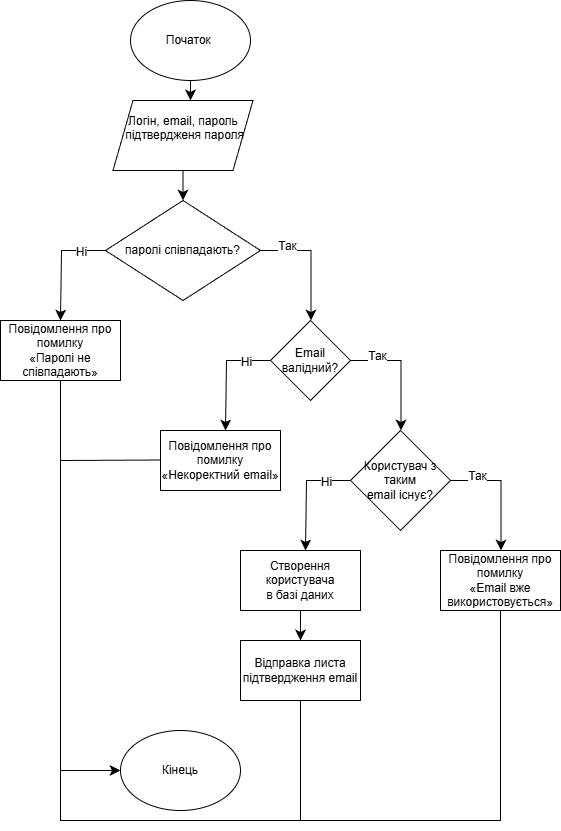

The diagram above was exported from draw.io. Its source (the exported page's mxGraphModel, read from the mxfile embedded in the PNG):
<mxGraphModel dx="512" dy="614" grid="1" gridSize="10" guides="1" tooltips="1" connect="1" arrows="1" fold="1" page="1" pageScale="1" pageWidth="827" pageHeight="1169" math="0" shadow="0">
  <root>
    <mxCell id="0" />
    <mxCell id="1" parent="0" />
    <mxCell id="dp2uF6rCBa3HUig3YhTS-4" edge="1" parent="1" source="dp2uF6rCBa3HUig3YhTS-1" style="edgeStyle=none;curved=1;rounded=0;orthogonalLoop=1;jettySize=auto;html=1;entryX=0.5;entryY=0;entryDx=0;entryDy=0;fontSize=12;startSize=8;endSize=8;">
      <mxGeometry relative="1" as="geometry">
        <mxPoint x="280" y="140" as="targetPoint" />
      </mxGeometry>
    </mxCell>
    <mxCell id="dp2uF6rCBa3HUig3YhTS-1" parent="1" style="ellipse;whiteSpace=wrap;html=1;" value="Початок&amp;nbsp;" vertex="1">
      <mxGeometry height="80" width="120" x="220" y="40" as="geometry" />
    </mxCell>
    <mxCell id="dp2uF6rCBa3HUig3YhTS-2" parent="1" style="ellipse;whiteSpace=wrap;html=1;" value="Кінець" vertex="1">
      <mxGeometry height="80" width="120" x="210" y="770" as="geometry" />
    </mxCell>
    <mxCell id="dp2uF6rCBa3HUig3YhTS-5" parent="1" style="rhombus;whiteSpace=wrap;html=1;" value="&lt;div&gt;паролі співпадають?&lt;/div&gt;" vertex="1">
      <mxGeometry height="100" width="155" x="195" y="240" as="geometry" />
    </mxCell>
    <mxCell id="dp2uF6rCBa3HUig3YhTS-10" edge="1" parent="1" style="endArrow=classic;html=1;rounded=0;fontSize=12;startSize=8;endSize=8;edgeStyle=orthogonalEdgeStyle;" value="">
      <mxGeometry height="50" relative="1" width="50" as="geometry">
        <mxPoint x="350" y="290" as="sourcePoint" />
        <mxPoint x="400.5" y="360" as="targetPoint" />
      </mxGeometry>
    </mxCell>
    <mxCell id="dp2uF6rCBa3HUig3YhTS-12" connectable="0" parent="dp2uF6rCBa3HUig3YhTS-10" style="edgeLabel;html=1;align=center;verticalAlign=middle;resizable=0;points=[];fontSize=12;" value="Так&lt;div&gt;&lt;br&gt;&lt;/div&gt;" vertex="1">
      <mxGeometry relative="1" x="-0.5768" y="-2" as="geometry">
        <mxPoint x="1" as="offset" />
      </mxGeometry>
    </mxCell>
    <mxCell id="dp2uF6rCBa3HUig3YhTS-11" edge="1" parent="1" source="dp2uF6rCBa3HUig3YhTS-5" style="endArrow=classic;html=1;rounded=0;fontSize=12;startSize=8;endSize=8;edgeStyle=orthogonalEdgeStyle;exitX=0;exitY=0.5;exitDx=0;exitDy=0;" value="">
      <mxGeometry height="50" relative="1" width="50" as="geometry">
        <Array as="points">
          <mxPoint x="151" y="290" />
        </Array>
        <mxPoint x="100" y="190" as="sourcePoint" />
        <mxPoint x="150" y="360" as="targetPoint" />
      </mxGeometry>
    </mxCell>
    <mxCell id="dp2uF6rCBa3HUig3YhTS-17" connectable="0" parent="dp2uF6rCBa3HUig3YhTS-11" style="edgeLabel;html=1;align=center;verticalAlign=middle;resizable=0;points=[];fontSize=12;" value="Ні" vertex="1">
      <mxGeometry relative="1" x="-0.5656" y="1" as="geometry">
        <mxPoint as="offset" />
      </mxGeometry>
    </mxCell>
    <mxCell id="dp2uF6rCBa3HUig3YhTS-19" edge="1" parent="1" source="dp2uF6rCBa3HUig3YhTS-18" style="edgeStyle=none;curved=1;rounded=0;orthogonalLoop=1;jettySize=auto;html=1;entryX=0.5;entryY=0;entryDx=0;entryDy=0;fontSize=12;startSize=8;endSize=8;" target="dp2uF6rCBa3HUig3YhTS-5">
      <mxGeometry relative="1" as="geometry" />
    </mxCell>
    <mxCell id="dp2uF6rCBa3HUig3YhTS-18" parent="1" style="shape=parallelogram;perimeter=parallelogramPerimeter;whiteSpace=wrap;html=1;fixedSize=1;" value="&#10;&lt;br class=&quot;Apple-interchange-newline&quot;&gt;Логін, email, пароль&lt;div style=&quot;forced-color-adjust: none;&quot;&gt;&amp;nbsp;підтвердженя пароля&lt;div style=&quot;forced-color-adjust: none;&quot;&gt;&lt;br style=&quot;forced-color-adjust: none; color: rgb(0, 0, 0); font-family: Helvetica; font-size: 12px; font-style: normal; font-variant-ligatures: normal; font-variant-caps: normal; font-weight: 400; letter-spacing: normal; orphans: 2; text-align: center; text-indent: 0px; text-transform: none; widows: 2; word-spacing: 0px; -webkit-text-stroke-width: 0px; white-space: normal; background-color: rgb(236, 236, 236); text-decoration-thickness: initial; text-decoration-style: initial; text-decoration-color: initial;&quot;&gt;&#10;&#10;&lt;/div&gt;&lt;/div&gt;" vertex="1">
      <mxGeometry height="70" width="140" x="202.5" y="140" as="geometry" />
    </mxCell>
    <mxCell id="dp2uF6rCBa3HUig3YhTS-20" parent="1" style="rounded=0;whiteSpace=wrap;html=1;" value="Повідомлення про помилку&lt;br/&gt;«Паролі не співпадають»" vertex="1">
      <mxGeometry height="60" width="120" x="90" y="360" as="geometry" />
    </mxCell>
    <mxCell id="dp2uF6rCBa3HUig3YhTS-21" edge="1" parent="1" source="dp2uF6rCBa3HUig3YhTS-20" style="edgeStyle=none;curved=1;rounded=0;orthogonalLoop=1;jettySize=auto;html=1;entryX=0.5;entryY=1;entryDx=0;entryDy=0;fontSize=12;startSize=8;endSize=8;" target="dp2uF6rCBa3HUig3YhTS-20">
      <mxGeometry relative="1" as="geometry" />
    </mxCell>
    <mxCell id="dp2uF6rCBa3HUig3YhTS-22" edge="1" parent="1" style="endArrow=classic;html=1;rounded=0;fontSize=12;startSize=8;endSize=8;edgeStyle=orthogonalEdgeStyle;exitX=0.167;exitY=1;exitDx=0;exitDy=0;exitPerimeter=0;entryX=0;entryY=0.5;entryDx=0;entryDy=0;" target="dp2uF6rCBa3HUig3YhTS-2" value="">
      <mxGeometry height="50" relative="1" width="50" as="geometry">
        <Array as="points">
          <mxPoint x="150" y="420" />
          <mxPoint x="150" y="810" />
        </Array>
        <mxPoint x="145.03999999999996" y="420" as="sourcePoint" />
        <mxPoint x="195" y="520" as="targetPoint" />
      </mxGeometry>
    </mxCell>
    <mxCell id="dp2uF6rCBa3HUig3YhTS-25" parent="1" style="rhombus;whiteSpace=wrap;html=1;" value="Email валідний?" vertex="1">
      <mxGeometry height="80" width="80" x="360" y="360" as="geometry" />
    </mxCell>
    <mxCell id="dp2uF6rCBa3HUig3YhTS-26" edge="1" parent="1" style="endArrow=classic;html=1;rounded=0;fontSize=12;startSize=8;endSize=8;edgeStyle=orthogonalEdgeStyle;exitX=0;exitY=0.5;exitDx=0;exitDy=0;" value="">
      <mxGeometry height="50" relative="1" width="50" as="geometry">
        <Array as="points">
          <mxPoint x="316" y="400" />
        </Array>
        <mxPoint x="360" y="400" as="sourcePoint" />
        <mxPoint x="315" y="470" as="targetPoint" />
      </mxGeometry>
    </mxCell>
    <mxCell id="dp2uF6rCBa3HUig3YhTS-27" connectable="0" parent="dp2uF6rCBa3HUig3YhTS-26" style="edgeLabel;html=1;align=center;verticalAlign=middle;resizable=0;points=[];fontSize=12;" value="Ні" vertex="1">
      <mxGeometry relative="1" x="-0.5656" y="1" as="geometry">
        <mxPoint as="offset" />
      </mxGeometry>
    </mxCell>
    <mxCell id="dp2uF6rCBa3HUig3YhTS-28" edge="1" parent="1" style="endArrow=classic;html=1;rounded=0;fontSize=12;startSize=8;endSize=8;edgeStyle=orthogonalEdgeStyle;" value="">
      <mxGeometry height="50" relative="1" width="50" as="geometry">
        <mxPoint x="440" y="400" as="sourcePoint" />
        <mxPoint x="490.5" y="470" as="targetPoint" />
      </mxGeometry>
    </mxCell>
    <mxCell id="dp2uF6rCBa3HUig3YhTS-29" connectable="0" parent="dp2uF6rCBa3HUig3YhTS-28" style="edgeLabel;html=1;align=center;verticalAlign=middle;resizable=0;points=[];fontSize=12;" value="Так&lt;div&gt;&lt;br&gt;&lt;/div&gt;" vertex="1">
      <mxGeometry relative="1" x="-0.5768" y="-2" as="geometry">
        <mxPoint x="1" as="offset" />
      </mxGeometry>
    </mxCell>
    <mxCell id="dp2uF6rCBa3HUig3YhTS-30" parent="1" style="rounded=0;whiteSpace=wrap;html=1;" value="Повідомлення про помилку&lt;br/&gt;«Некоректний email»" vertex="1">
      <mxGeometry height="60" width="120" x="250" y="470" as="geometry" />
    </mxCell>
    <mxCell id="dp2uF6rCBa3HUig3YhTS-33" edge="1" parent="1" style="endArrow=none;html=1;rounded=0;fontSize=12;startSize=8;endSize=8;curved=1;" value="">
      <mxGeometry height="50" relative="1" width="50" as="geometry">
        <mxPoint x="250" y="499.5" as="sourcePoint" />
        <mxPoint x="150" y="500" as="targetPoint" />
      </mxGeometry>
    </mxCell>
    <mxCell id="dp2uF6rCBa3HUig3YhTS-34" parent="1" style="rhombus;whiteSpace=wrap;html=1;" value="Користувач з таким&lt;br/&gt;email існує?" vertex="1">
      <mxGeometry height="100" width="100" x="440" y="470" as="geometry" />
    </mxCell>
    <mxCell id="dp2uF6rCBa3HUig3YhTS-35" edge="1" parent="1" style="endArrow=classic;html=1;rounded=0;fontSize=12;startSize=8;endSize=8;edgeStyle=orthogonalEdgeStyle;" value="">
      <mxGeometry height="50" relative="1" width="50" as="geometry">
        <mxPoint x="540" y="520" as="sourcePoint" />
        <mxPoint x="590.5" y="590" as="targetPoint" />
      </mxGeometry>
    </mxCell>
    <mxCell id="dp2uF6rCBa3HUig3YhTS-36" connectable="0" parent="dp2uF6rCBa3HUig3YhTS-35" style="edgeLabel;html=1;align=center;verticalAlign=middle;resizable=0;points=[];fontSize=12;" value="Так&lt;div&gt;&lt;br&gt;&lt;/div&gt;" vertex="1">
      <mxGeometry relative="1" x="-0.5768" y="-2" as="geometry">
        <mxPoint x="1" as="offset" />
      </mxGeometry>
    </mxCell>
    <mxCell id="dp2uF6rCBa3HUig3YhTS-37" edge="1" parent="1" style="endArrow=classic;html=1;rounded=0;fontSize=12;startSize=8;endSize=8;edgeStyle=orthogonalEdgeStyle;exitX=0;exitY=0.5;exitDx=0;exitDy=0;" value="">
      <mxGeometry height="50" relative="1" width="50" as="geometry">
        <Array as="points">
          <mxPoint x="396" y="520" />
        </Array>
        <mxPoint x="440" y="520" as="sourcePoint" />
        <mxPoint x="395" y="590" as="targetPoint" />
      </mxGeometry>
    </mxCell>
    <mxCell id="dp2uF6rCBa3HUig3YhTS-38" connectable="0" parent="dp2uF6rCBa3HUig3YhTS-37" style="edgeLabel;html=1;align=center;verticalAlign=middle;resizable=0;points=[];fontSize=12;" value="Ні" vertex="1">
      <mxGeometry relative="1" x="-0.5656" y="1" as="geometry">
        <mxPoint as="offset" />
      </mxGeometry>
    </mxCell>
    <mxCell id="dp2uF6rCBa3HUig3YhTS-39" parent="1" style="rounded=0;whiteSpace=wrap;html=1;" value="Повідомлення про помилку&lt;br/&gt;«Email вже використовується»" vertex="1">
      <mxGeometry height="60" width="120" x="530" y="590" as="geometry" />
    </mxCell>
    <mxCell id="dp2uF6rCBa3HUig3YhTS-40" edge="1" parent="1" source="dp2uF6rCBa3HUig3YhTS-39" style="edgeStyle=none;curved=1;rounded=0;orthogonalLoop=1;jettySize=auto;html=1;entryX=0.5;entryY=1;entryDx=0;entryDy=0;fontSize=12;startSize=8;endSize=8;" target="dp2uF6rCBa3HUig3YhTS-39">
      <mxGeometry relative="1" as="geometry" />
    </mxCell>
    <mxCell id="dp2uF6rCBa3HUig3YhTS-41" edge="1" parent="1" style="endArrow=classic;html=1;rounded=0;fontSize=12;startSize=8;endSize=8;edgeStyle=orthogonalEdgeStyle;" value="">
      <mxGeometry height="50" relative="1" width="50" as="geometry">
        <Array as="points">
          <mxPoint x="590" y="860" />
          <mxPoint x="150" y="860" />
          <mxPoint x="150" y="810" />
        </Array>
        <mxPoint x="590" y="650" as="sourcePoint" />
        <mxPoint x="210" y="810" as="targetPoint" />
      </mxGeometry>
    </mxCell>
    <mxCell id="dp2uF6rCBa3HUig3YhTS-43" edge="1" parent="1" source="dp2uF6rCBa3HUig3YhTS-42" style="edgeStyle=none;curved=1;rounded=0;orthogonalLoop=1;jettySize=auto;html=1;fontSize=12;startSize=8;endSize=8;" target="dp2uF6rCBa3HUig3YhTS-44">
      <mxGeometry relative="1" as="geometry">
        <mxPoint x="390" y="680" as="targetPoint" />
      </mxGeometry>
    </mxCell>
    <mxCell id="dp2uF6rCBa3HUig3YhTS-42" parent="1" style="rounded=0;whiteSpace=wrap;html=1;" value="Створення користувача&lt;br/&gt;в базі даних" vertex="1">
      <mxGeometry height="60" width="120" x="330" y="590" as="geometry" />
    </mxCell>
    <mxCell id="dp2uF6rCBa3HUig3YhTS-44" parent="1" style="rounded=0;whiteSpace=wrap;html=1;" value="Відправка листа&lt;br/&gt;підтвердження email" vertex="1">
      <mxGeometry height="60" width="120" x="330" y="680" as="geometry" />
    </mxCell>
    <mxCell id="dp2uF6rCBa3HUig3YhTS-46" edge="1" parent="1" style="endArrow=none;html=1;rounded=0;fontSize=12;startSize=8;endSize=8;curved=1;entryX=0.5;entryY=1;entryDx=0;entryDy=0;" target="dp2uF6rCBa3HUig3YhTS-44" value="">
      <mxGeometry height="50" relative="1" width="50" as="geometry">
        <mxPoint x="390" y="860" as="sourcePoint" />
        <mxPoint x="425" y="750" as="targetPoint" />
      </mxGeometry>
    </mxCell>
  </root>
</mxGraphModel>